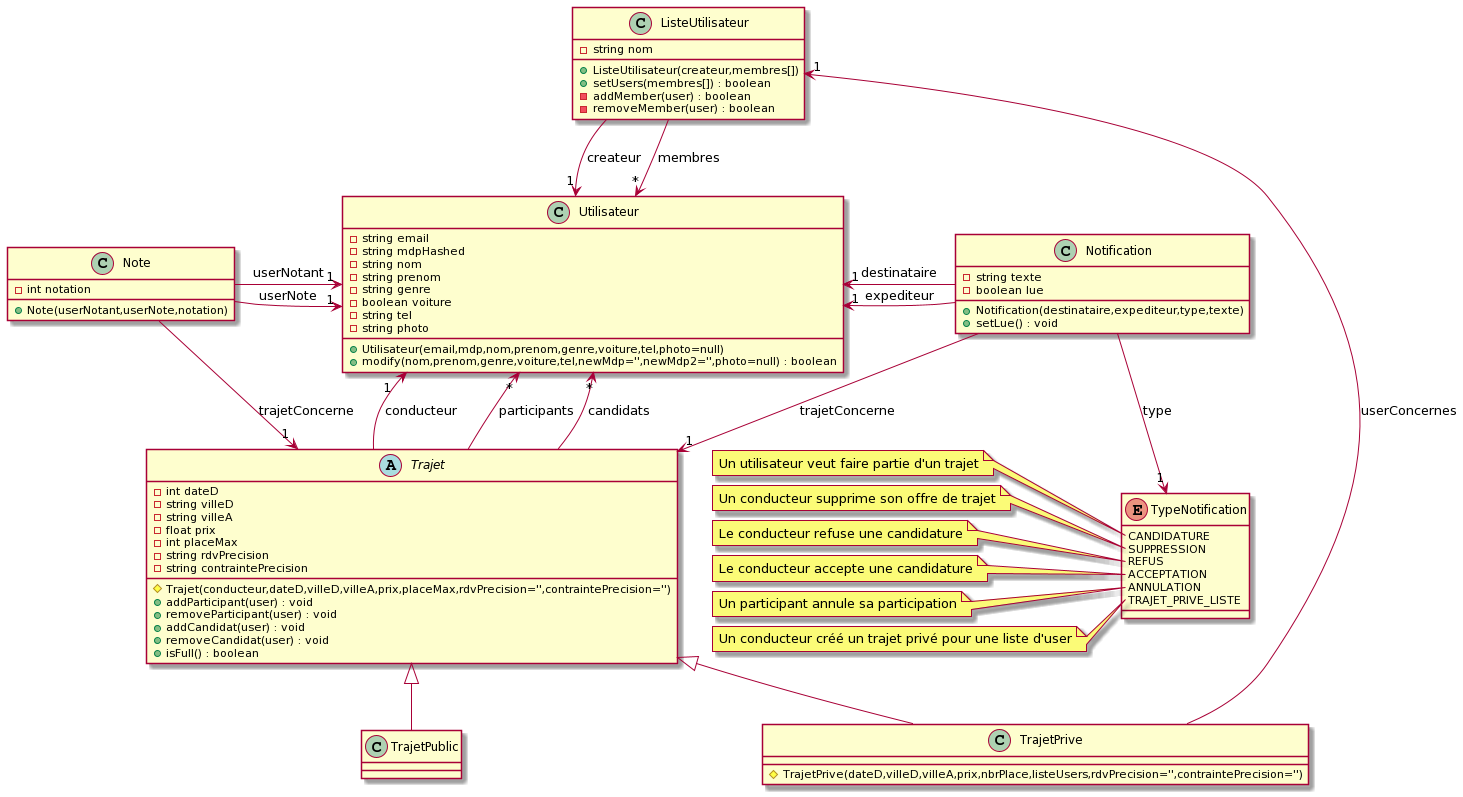

The diagram above was rendered by PlantUML. Its source (embedded in the PNG):
@startuml
class Utilisateur{
    -string email
    -string mdpHashed
    -string nom
    -string prenom
    -string genre
    -boolean voiture
    -string tel
    -string photo
    + Utilisateur(email,mdp,nom,prenom,genre,voiture,tel,photo=null)
    + modify(nom,prenom,genre,voiture,tel,newMdp='',newMdp2='',photo=null) : boolean
}


Utilisateur "1"<-Notification : expediteur
Utilisateur "1"<- Notification : destinataire


class ListeUtilisateur{
    -string nom
    + ListeUtilisateur(createur,membres[])
    + setUsers(membres[]) : boolean
    - addMember(user) : boolean
    - removeMember(user) : boolean
}

ListeUtilisateur -d->"*" Utilisateur : membres
ListeUtilisateur -d->"1" Utilisateur : createur


abstract class Trajet{
    -int dateD
    -string villeD
    -string villeA
    -float prix
    -int placeMax
    -string rdvPrecision
    -string contraintePrecision
    # Trajet(conducteur,dateD,villeD,villeA,prix,placeMax,rdvPrecision='',contraintePrecision='')
    + addParticipant(user) : void
    + removeParticipant(user) : void
    + addCandidat(user) : void
    + removeCandidat(user) : void
    + isFull() : boolean
}

class TrajetPrive extends Trajet{
    # TrajetPrive(dateD,villeD,villeA,prix,nbrPlace,listeUsers,rdvPrecision='',contraintePrecision='')
}

class TrajetPublic extends Trajet{
}


Trajet ->"1" Utilisateur : conducteur
Trajet ->"*" Utilisateur : participants
Trajet ->"*" Utilisateur : candidats
TrajetPrive -l->"1" ListeUtilisateur : userConcernes



Notification -->"1" Trajet : trajetConcerne


class Notification{
    -string texte
    -boolean lue
    + Notification(destinataire,expediteur,type,texte)
    + setLue() : void
}


class Note{
    -int notation
    +Note(userNotant,userNote,notation)
}

Note ->"1" Utilisateur : userNote
Note ->"1" Utilisateur : userNotant
Note ->"1" Trajet : trajetConcerne

enum TypeNotification{
CANDIDATURE
SUPPRESSION
REFUS
ACCEPTATION
ANNULATION
TRAJET_PRIVE_LISTE
}

note left of TypeNotification::CANDIDATURE
  Un utilisateur veut faire partie d'un trajet
end note
note left of TypeNotification::SUPPRESSION
  Un conducteur supprime son offre de trajet
end note
note left of TypeNotification::REFUS
  Le conducteur refuse une candidature
end note
note left of TypeNotification::ACCEPTATION
  Le conducteur accepte une candidature
end note
note left of TypeNotification::ANNULATION
  Un participant annule sa participation
end note
note left of TypeNotification::TRAJET_PRIVE_LISTE
  Un conducteur créé un trajet privé pour une liste d'user
end note


Notification -->"1" TypeNotification : type
@enduml